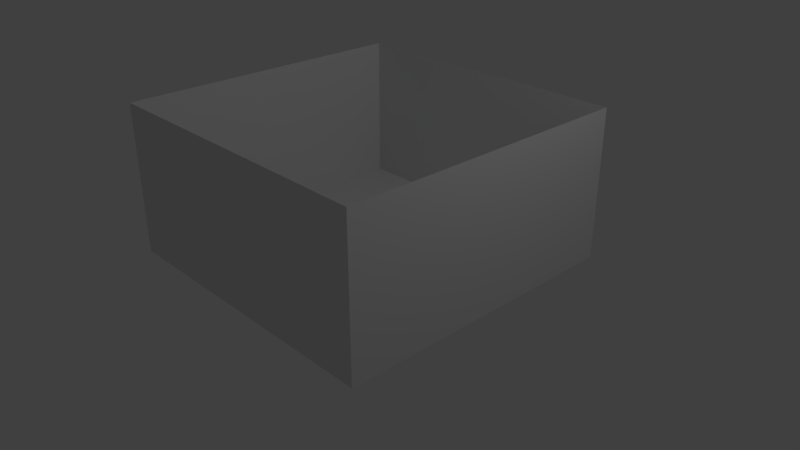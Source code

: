 # Source: 4walls.blend  (saved by Blender 2.78.0; exported with 4.5.12 LTS)
import bpy
from mathutils import Matrix  # noqa: F401  (used for matrix-valued properties, if any)

bpy.ops.wm.read_factory_settings(use_empty=True)
scene = bpy.context.scene
scene.name = 'Scene'

# ---- collections
col_collection_1 = bpy.data.collections.new('Collection 1'); scene.collection.children.link(col_collection_1)

# ---- world
world_world = bpy.data.worlds.new('World'); scene.world = world_world
world_world.color = (0.05088, 0.05088, 0.05088)
world_world.use_sun_shadow = False
world_world.sun_shadow_jitter_overblur = 0.0
world_world.cycles.sampling_method = 'MANUAL'

# ---- cameras
cam_camera = bpy.data.cameras.new('Camera')
cam_camera.clip_end = 100.0
cam_camera.lens = 35.0
cam_camera.sensor_width = 32.0
cam_camera.sensor_height = 18.0
cam_camera.ortho_scale = 7.314
cam_camera.dof.focus_distance = 0.0
cam_camera.dof.aperture_fstop = 128.0

# ---- lights
light_lamp = bpy.data.lights.new('Lamp', 'POINT')
light_lamp.transmission_factor = 0.0
light_lamp.cutoff_distance = 30.0
light_lamp.energy = 100.0
light_lamp.shadow_buffer_clip_start = 1.001
light_lamp.shadow_soft_size = 0.1
light_lamp.shadow_maximum_resolution = 0.006
light_lamp.use_absolute_resolution = True

# ---- meshes
me_plane_008 = bpy.data.meshes.new('Plane.008')
me_plane_008.from_pydata([(-1.0, -1.0, 0.0), (1.0, -1.0, 0.0), (-1.0, 1.0, 0.0), (1.0, 1.0, 0.0)], [], [(0, 1, 3, 2)])
me_plane_008.use_remesh_preserve_volume = False
me_plane_008.use_remesh_preserve_attributes = False
me_plane_008.use_mirror_vertex_groups = False
me_plane_008.update()
me_plane_007 = bpy.data.meshes.new('Plane.007')
me_plane_007.from_pydata([(-1.0, -1.0, 0.0), (1.0, -1.0, 0.0), (-1.0, 1.0, 0.0), (1.0, 1.0, 0.0)], [], [(0, 1, 3, 2)])
me_plane_007.use_remesh_preserve_volume = False
me_plane_007.use_remesh_preserve_attributes = False
me_plane_007.use_mirror_vertex_groups = False
me_plane_007.update()
me_plane_006 = bpy.data.meshes.new('Plane.006')
me_plane_006.from_pydata([(-1.0, -1.0, 0.0), (1.0, -1.0, 0.0), (-1.0, 1.0, 0.0), (1.0, 1.0, 0.0)], [], [(0, 1, 3, 2)])
me_plane_006.use_remesh_preserve_volume = False
me_plane_006.use_remesh_preserve_attributes = False
me_plane_006.use_mirror_vertex_groups = False
me_plane_006.update()
me_plane_005 = bpy.data.meshes.new('Plane.005')
me_plane_005.from_pydata([(-1.0, -1.0, 0.0), (1.0, -1.0, 0.0), (-1.0, 1.0, 0.0), (1.0, 1.0, 0.0)], [], [(0, 1, 3, 2)])
me_plane_005.use_remesh_preserve_volume = False
me_plane_005.use_remesh_preserve_attributes = False
me_plane_005.use_mirror_vertex_groups = False
me_plane_005.update()
me_plane_004 = bpy.data.meshes.new('Plane.004')
me_plane_004.from_pydata([(-1.0, -1.0, 0.0), (1.0, -1.0, 0.0), (-1.0, 1.0, 0.0), (1.0, 1.0, 0.0)], [], [(0, 1, 3, 2)])
me_plane_004.use_remesh_preserve_volume = False
me_plane_004.use_remesh_preserve_attributes = False
me_plane_004.use_mirror_vertex_groups = False
me_plane_004.update()
me_plane_003 = bpy.data.meshes.new('Plane.003')
me_plane_003.from_pydata([(-1.0, -1.0, 0.0), (1.0, -1.0, 0.0), (-1.0, 1.0, 0.0), (1.0, 1.0, 0.0)], [], [(0, 1, 3, 2)])
me_plane_003.use_remesh_preserve_volume = False
me_plane_003.use_remesh_preserve_attributes = False
me_plane_003.use_mirror_vertex_groups = False
me_plane_003.update()
me_plane_002 = bpy.data.meshes.new('Plane.002')
me_plane_002.from_pydata([(-1.0, -1.0, 0.0), (1.0, -1.0, 0.0), (-1.0, 1.0, 0.0), (1.0, 1.0, 0.0)], [], [(0, 1, 3, 2)])
me_plane_002.use_remesh_preserve_volume = False
me_plane_002.use_remesh_preserve_attributes = False
me_plane_002.use_mirror_vertex_groups = False
me_plane_002.update()
me_plane_001 = bpy.data.meshes.new('Plane.001')
me_plane_001.from_pydata([(-1.0, -1.0, 0.0), (1.0, -1.0, 0.0), (-1.0, 1.0, 0.0), (1.0, 1.0, 0.0)], [], [(0, 1, 3, 2)])
me_plane_001.use_remesh_preserve_volume = False
me_plane_001.use_remesh_preserve_attributes = False
me_plane_001.use_mirror_vertex_groups = False
me_plane_001.update()
me_plane = bpy.data.meshes.new('Plane')
me_plane.from_pydata([(-2.0, -2.0, 0.0), (2.0, -2.0, 0.0), (-2.0, 2.0, 0.0), (2.0, 2.0, 0.0)], [], [(0, 1, 3, 2)])
me_plane.use_remesh_preserve_volume = False
me_plane.use_remesh_preserve_attributes = False
me_plane.use_mirror_vertex_groups = False
me_plane.update()

# ---- objects
ob_plane_008 = bpy.data.objects.new('Plane.008', me_plane_008)
ob_plane_007 = bpy.data.objects.new('Plane.007', me_plane_007)
ob_plane_006 = bpy.data.objects.new('Plane.006', me_plane_006)
ob_plane_005 = bpy.data.objects.new('Plane.005', me_plane_005)
ob_plane_004 = bpy.data.objects.new('Plane.004', me_plane_004)
ob_plane_003 = bpy.data.objects.new('Plane.003', me_plane_003)
ob_plane_002 = bpy.data.objects.new('Plane.002', me_plane_002)
ob_plane_001 = bpy.data.objects.new('Plane.001', me_plane_001)
ob_plane = bpy.data.objects.new('Plane', me_plane)
ob_lamp = bpy.data.objects.new('Lamp', light_lamp)
ob_camera = bpy.data.objects.new('Camera', cam_camera)

# ---- transforms, parenting, visibility, modifiers, constraints
ob_plane_008.location = (2.0, 1.0, 1.0)
ob_plane_008.rotation_euler = (0.0, 1.571, 0.0)
ob_plane_008.lineart.crease_threshold = 0.0
ob_plane_007.location = (2.0, -1.0, 1.0)
ob_plane_007.rotation_euler = (0.0, 1.571, 0.0)
ob_plane_007.lineart.crease_threshold = 0.0
ob_plane_006.location = (1.0, -2.0, 1.0)
ob_plane_006.rotation_euler = (1.571, 0.0, 0.0)
ob_plane_006.lineart.crease_threshold = 0.0
ob_plane_005.location = (-1.0, -2.0, 1.0)
ob_plane_005.rotation_euler = (1.571, 0.0, 0.0)
ob_plane_005.lineart.crease_threshold = 0.0
ob_plane_004.location = (-2.0, -1.0, 1.0)
ob_plane_004.rotation_euler = (0.0, 1.571, 0.0)
ob_plane_004.lineart.crease_threshold = 0.0
ob_plane_003.location = (-2.0, 1.0, 1.0)
ob_plane_003.rotation_euler = (0.0, 1.571, 0.0)
ob_plane_003.lineart.crease_threshold = 0.0
ob_plane_002.location = (1.0, 2.0, 1.0)
ob_plane_002.rotation_euler = (1.571, 0.0, 0.0)
ob_plane_002.lineart.crease_threshold = 0.0
ob_plane_001.location = (-1.0, 2.0, 1.0)
ob_plane_001.rotation_euler = (1.571, 0.0, 0.0)
ob_plane_001.lineart.crease_threshold = 0.0
ob_plane.location = (0.0, 0.0, 0.0)
ob_plane.lineart.crease_threshold = 0.0
ob_lamp.location = (4.076, 1.005, 5.904)
ob_lamp.rotation_euler = (0.6503, 0.05522, 1.866)
ob_lamp.lock_rotations_4d = False
ob_lamp.empty_display_type = 'ARROWS'
ob_lamp.color = (0.0, 0.0, 0.0, 0.0)
ob_lamp.lineart.crease_threshold = 0.0
ob_camera.location = (7.481, -6.508, 5.344)
ob_camera.rotation_euler = (1.109, 0.0, 0.8149)
ob_camera.lock_rotations_4d = False
ob_camera.empty_display_type = 'ARROWS'
ob_camera.color = (0.0, 0.0, 0.0, 0.0)
ob_camera.display_type = 'WIRE'
ob_camera.lineart.crease_threshold = 0.0

# ---- collection membership
col_collection_1.objects.link(ob_plane_008)
col_collection_1.objects.link(ob_plane_007)
col_collection_1.objects.link(ob_plane_006)
col_collection_1.objects.link(ob_plane_005)
col_collection_1.objects.link(ob_plane_004)
col_collection_1.objects.link(ob_plane_003)
col_collection_1.objects.link(ob_plane_002)
col_collection_1.objects.link(ob_plane_001)
col_collection_1.objects.link(ob_plane)
col_collection_1.objects.link(ob_lamp)
col_collection_1.objects.link(ob_camera)

# ---- scene / render settings (as saved in the file)
scene.camera = ob_camera
scene.frame_start = 1; scene.frame_end = 250; scene.frame_set(1)
scene.render.engine = 'BLENDER_EEVEE_NEXT'
scene.render.resolution_percentage = 50
scene.render.dither_intensity = 0.0
scene.cycles.use_denoising = False
scene.cycles.samples = 128
scene.cycles.sampling_pattern = 'TABULATED_SOBOL'
scene.cycles.light_sampling_threshold = 0.0
scene.cycles.use_adaptive_sampling = False
scene.cycles.use_light_tree = False
scene.cycles.blur_glossy = 0.0
scene.cycles.sample_clamp_indirect = 0.0
scene.view_settings.view_transform = 'Standard'
bpy.context.view_layer.update()

